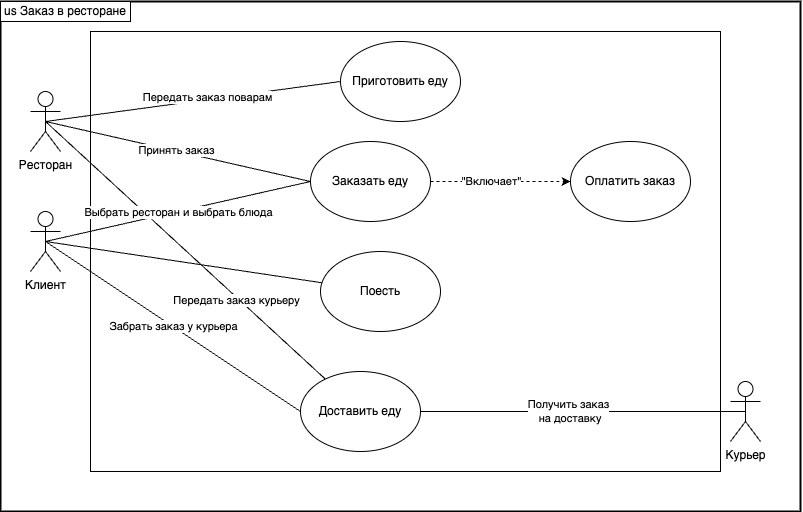

The diagram above was exported from draw.io. Its source (the exported page's mxGraphModel, read from the mxfile embedded in the PNG):
<mxGraphModel dx="933" dy="623" grid="1" gridSize="10" guides="1" tooltips="1" connect="1" arrows="1" fold="1" page="1" pageScale="1" pageWidth="1169" pageHeight="1654" math="0" shadow="0">
  <root>
    <mxCell id="0" />
    <mxCell id="1" parent="0" />
    <mxCell id="eld-UnSuqhNGi_S-Usjp-24" value="" style="rounded=0;whiteSpace=wrap;html=1;fillColor=none;strokeWidth=2;" vertex="1" parent="1">
      <mxGeometry x="180" y="240" width="800" height="510" as="geometry" />
    </mxCell>
    <mxCell id="eld-UnSuqhNGi_S-Usjp-25" value="" style="rounded=0;whiteSpace=wrap;html=1;fillColor=none;strokeWidth=1;" vertex="1" parent="1">
      <mxGeometry x="270" y="270" width="630" height="440" as="geometry" />
    </mxCell>
    <mxCell id="eld-UnSuqhNGi_S-Usjp-38" value="Передать заказ курьеру" style="rounded=0;orthogonalLoop=1;jettySize=auto;html=1;exitX=0.5;exitY=0.5;exitDx=0;exitDy=0;exitPerimeter=0;endArrow=none;endFill=0;spacingTop=0;spacingBottom=0;spacingRight=0;" edge="1" parent="1" source="eld-UnSuqhNGi_S-Usjp-5" target="EkrPAP5cI0jUbMBK7zvg-8">
      <mxGeometry x="0.3744" y="-2" relative="1" as="geometry">
        <mxPoint as="offset" />
      </mxGeometry>
    </mxCell>
    <mxCell id="eld-UnSuqhNGi_S-Usjp-19" style="rounded=0;orthogonalLoop=1;jettySize=auto;html=1;exitX=0.5;exitY=0.5;exitDx=0;exitDy=0;exitPerimeter=0;entryX=0;entryY=0.5;entryDx=0;entryDy=0;endArrow=none;endFill=0;" edge="1" parent="1" source="eld-UnSuqhNGi_S-Usjp-1" target="eld-UnSuqhNGi_S-Usjp-18">
      <mxGeometry relative="1" as="geometry" />
    </mxCell>
    <mxCell id="eld-UnSuqhNGi_S-Usjp-20" value="Выбрать ресторан и выбрать блюда" style="edgeLabel;html=1;align=center;verticalAlign=middle;resizable=0;points=[];" vertex="1" connectable="0" parent="eld-UnSuqhNGi_S-Usjp-19">
      <mxGeometry relative="1" as="geometry">
        <mxPoint as="offset" />
      </mxGeometry>
    </mxCell>
    <mxCell id="eld-UnSuqhNGi_S-Usjp-37" value="Забрать заказ у курьера" style="rounded=0;orthogonalLoop=1;jettySize=auto;html=1;exitX=0.5;exitY=0.5;exitDx=0;exitDy=0;exitPerimeter=0;entryX=0;entryY=0.5;entryDx=0;entryDy=0;endArrow=none;endFill=0;" edge="1" parent="1" source="eld-UnSuqhNGi_S-Usjp-1" target="EkrPAP5cI0jUbMBK7zvg-8">
      <mxGeometry relative="1" as="geometry" />
    </mxCell>
    <mxCell id="eld-UnSuqhNGi_S-Usjp-52" style="rounded=0;orthogonalLoop=1;jettySize=auto;html=1;exitX=0.5;exitY=0.5;exitDx=0;exitDy=0;exitPerimeter=0;endArrow=none;endFill=0;" edge="1" parent="1" source="eld-UnSuqhNGi_S-Usjp-1" target="eld-UnSuqhNGi_S-Usjp-51">
      <mxGeometry relative="1" as="geometry" />
    </mxCell>
    <mxCell id="eld-UnSuqhNGi_S-Usjp-1" value="Клиент&lt;div&gt;&lt;br&gt;&lt;/div&gt;" style="shape=umlActor;verticalLabelPosition=bottom;verticalAlign=top;html=1;outlineConnect=0;" vertex="1" parent="1">
      <mxGeometry x="210" y="450" width="30" height="60" as="geometry" />
    </mxCell>
    <mxCell id="eld-UnSuqhNGi_S-Usjp-30" style="rounded=0;orthogonalLoop=1;jettySize=auto;html=1;exitX=0.5;exitY=0.5;exitDx=0;exitDy=0;exitPerimeter=0;entryX=1;entryY=0.5;entryDx=0;entryDy=0;endArrow=none;endFill=0;" edge="1" parent="1" source="EkrPAP5cI0jUbMBK7zvg-4" target="EkrPAP5cI0jUbMBK7zvg-8">
      <mxGeometry relative="1" as="geometry" />
    </mxCell>
    <mxCell id="eld-UnSuqhNGi_S-Usjp-31" value="Получить заказ&lt;div&gt;&amp;nbsp;на доставку&lt;/div&gt;" style="edgeLabel;html=1;align=center;verticalAlign=middle;resizable=0;points=[];" vertex="1" connectable="0" parent="eld-UnSuqhNGi_S-Usjp-30">
      <mxGeometry x="0.0389" relative="1" as="geometry">
        <mxPoint x="-8" as="offset" />
      </mxGeometry>
    </mxCell>
    <mxCell id="EkrPAP5cI0jUbMBK7zvg-4" value="Курьер&lt;div&gt;&lt;br&gt;&lt;/div&gt;" style="shape=umlActor;verticalLabelPosition=bottom;verticalAlign=top;html=1;outlineConnect=0;" vertex="1" parent="1">
      <mxGeometry x="910" y="620" width="30" height="60" as="geometry" />
    </mxCell>
    <mxCell id="eld-UnSuqhNGi_S-Usjp-21" value="Принять заказ" style="rounded=0;orthogonalLoop=1;jettySize=auto;html=1;exitX=0.5;exitY=0.5;exitDx=0;exitDy=0;exitPerimeter=0;entryX=0;entryY=0.5;entryDx=0;entryDy=0;endArrow=none;endFill=0;spacing=2;spacingTop=0;" edge="1" parent="1" source="eld-UnSuqhNGi_S-Usjp-5" target="eld-UnSuqhNGi_S-Usjp-18">
      <mxGeometry x="-0.0083" y="1" relative="1" as="geometry">
        <mxPoint as="offset" />
        <mxPoint x="225" y="390.0000000000001" as="sourcePoint" />
        <mxPoint x="537.573593128807" y="361.7157287525382" as="targetPoint" />
      </mxGeometry>
    </mxCell>
    <mxCell id="eld-UnSuqhNGi_S-Usjp-28" style="rounded=0;orthogonalLoop=1;jettySize=auto;html=1;exitX=0.5;exitY=0.5;exitDx=0;exitDy=0;exitPerimeter=0;entryX=0;entryY=0.5;entryDx=0;entryDy=0;endArrow=none;endFill=0;" edge="1" parent="1" source="eld-UnSuqhNGi_S-Usjp-5" target="eld-UnSuqhNGi_S-Usjp-23">
      <mxGeometry relative="1" as="geometry" />
    </mxCell>
    <mxCell id="eld-UnSuqhNGi_S-Usjp-29" value="Передать заказ поварам" style="edgeLabel;html=1;align=center;verticalAlign=middle;resizable=0;points=[];" vertex="1" connectable="0" parent="eld-UnSuqhNGi_S-Usjp-28">
      <mxGeometry x="0.1014" y="2" relative="1" as="geometry">
        <mxPoint as="offset" />
      </mxGeometry>
    </mxCell>
    <mxCell id="eld-UnSuqhNGi_S-Usjp-5" value="Ресторан" style="shape=umlActor;verticalLabelPosition=bottom;verticalAlign=top;html=1;outlineConnect=0;" vertex="1" parent="1">
      <mxGeometry x="210" y="330" width="30" height="60" as="geometry" />
    </mxCell>
    <mxCell id="eld-UnSuqhNGi_S-Usjp-47" style="edgeStyle=orthogonalEdgeStyle;rounded=0;orthogonalLoop=1;jettySize=auto;html=1;exitX=1;exitY=0.5;exitDx=0;exitDy=0;entryX=0;entryY=0.5;entryDx=0;entryDy=0;dashed=1;" edge="1" parent="1" source="eld-UnSuqhNGi_S-Usjp-18" target="eld-UnSuqhNGi_S-Usjp-40">
      <mxGeometry relative="1" as="geometry" />
    </mxCell>
    <mxCell id="eld-UnSuqhNGi_S-Usjp-49" value="&quot;Включает&quot;" style="edgeLabel;html=1;align=center;verticalAlign=middle;resizable=0;points=[];" vertex="1" connectable="0" parent="eld-UnSuqhNGi_S-Usjp-47">
      <mxGeometry x="-0.1289" y="1" relative="1" as="geometry">
        <mxPoint y="1" as="offset" />
      </mxGeometry>
    </mxCell>
    <mxCell id="eld-UnSuqhNGi_S-Usjp-18" value="Заказать еду" style="ellipse;whiteSpace=wrap;html=1;" vertex="1" parent="1">
      <mxGeometry x="490" y="380" width="120" height="80" as="geometry" />
    </mxCell>
    <mxCell id="eld-UnSuqhNGi_S-Usjp-23" value="Приготовить еду" style="ellipse;whiteSpace=wrap;html=1;" vertex="1" parent="1">
      <mxGeometry x="520" y="280" width="120" height="80" as="geometry" />
    </mxCell>
    <mxCell id="EkrPAP5cI0jUbMBK7zvg-7" value="us Заказ в ресторане" style="rounded=0;whiteSpace=wrap;html=1;" vertex="1" parent="1">
      <mxGeometry x="180" y="240" width="130" height="20" as="geometry" />
    </mxCell>
    <mxCell id="EkrPAP5cI0jUbMBK7zvg-8" value="Доставить еду" style="ellipse;whiteSpace=wrap;html=1;" vertex="1" parent="1">
      <mxGeometry x="480" y="610" width="120" height="80" as="geometry" />
    </mxCell>
    <mxCell id="eld-UnSuqhNGi_S-Usjp-40" value="Оплатить заказ" style="ellipse;whiteSpace=wrap;html=1;" vertex="1" parent="1">
      <mxGeometry x="750" y="380" width="120" height="80" as="geometry" />
    </mxCell>
    <mxCell id="eld-UnSuqhNGi_S-Usjp-51" value="Поесть" style="ellipse;whiteSpace=wrap;html=1;" vertex="1" parent="1">
      <mxGeometry x="500" y="490" width="120" height="80" as="geometry" />
    </mxCell>
  </root>
</mxGraphModel>